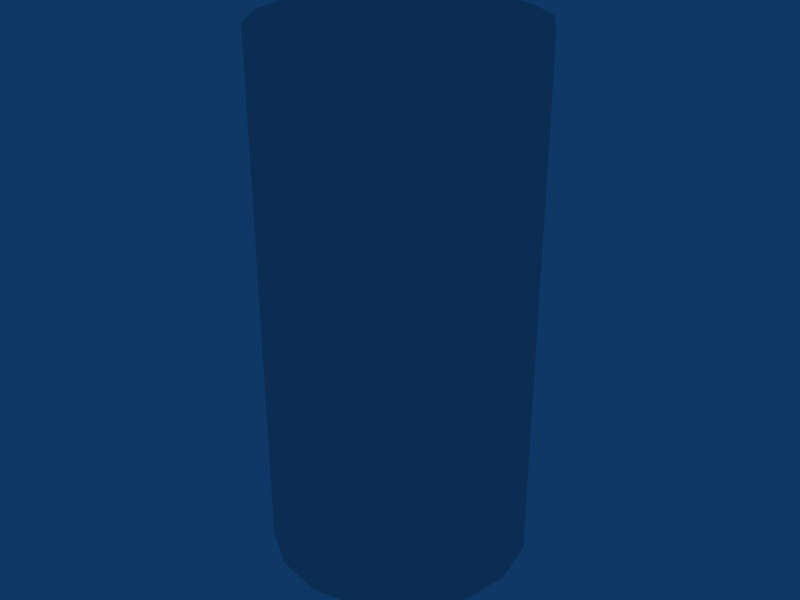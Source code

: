 # Source: p0111.blend  (saved by Blender 2.48.1; exported with 4.5.12 LTS)
import bpy
from mathutils import Matrix  # noqa: F401  (used for matrix-valued properties, if any)

bpy.ops.wm.read_factory_settings(use_empty=True)
scene = bpy.context.scene
scene.name = 'Scene'

# ---- collections
col_collection_1 = bpy.data.collections.new('Collection 1'); scene.collection.children.link(col_collection_1)

# ---- world
world_world = bpy.data.worlds.new('World'); scene.world = world_world
world_world.color = (0.05656, 0.2208, 0.4)
world_world.use_sun_shadow = False
world_world.sun_shadow_jitter_overblur = 0.0
world_world.cycles.sampling_method = 'MANUAL'
world_world.cycles.sample_map_resolution = 256

# ---- meshes
me_cube = bpy.data.meshes.new('Cube')
me_cube.from_pydata([(0.007071, 0.007071, -1.01), (0.009239, 0.003827, -1.01), (0.01, -4.371e-10, -1.01), (0.009239, -0.003827, -1.01), (0.007071, -0.007071, -1.01), (0.003827, -0.009239, -1.01), (1.51e-09, -0.01, -1.01), (-0.003827, -0.009239, -1.01), (-0.007071, -0.007071, -1.01), (-0.009239, -0.003827, -1.01), (-0.01, 1.192e-10, -1.01), (-0.009239, 0.003827, -1.01), (-0.007071, 0.007071, -1.01), (-0.003827, 0.009239, -1.01), (6.517e-09, 0.01, -1.01), (0.003827, 0.009239, -1.01), (0.007071, 0.007071, -0.97), (0.009239, 0.003827, -0.97), (0.01, -1.291e-08, -0.97), (0.009239, -0.003827, -0.97), (0.007071, -0.007071, -0.97), (0.003827, -0.009239, -0.97), (-1.931e-08, -0.01, -0.97), (-0.003827, -0.009239, -0.97), (-0.007071, -0.007071, -0.97), (-0.009239, -0.003827, -0.97), (-0.01, 2.571e-08, -0.97), (-0.009239, 0.003827, -0.97), (-0.007071, 0.007071, -0.97), (-0.003827, 0.009239, -0.97), (3.211e-08, 0.01, -0.97), (0.003827, 0.009239, -0.97), (0.0, 0.0, -1.01), (0.0, 0.0, -0.97)], [], [(32, 0, 1), (33, 17, 16), (32, 1, 2), (33, 18, 17), (32, 2, 3), (33, 19, 18), (32, 3, 4), (33, 20, 19), (32, 4, 5), (33, 21, 20), (32, 5, 6), (33, 22, 21), (32, 6, 7), (33, 23, 22), (32, 7, 8), (33, 24, 23), (32, 8, 9), (33, 25, 24), (32, 9, 10), (33, 26, 25), (32, 10, 11), (33, 27, 26), (32, 11, 12), (33, 28, 27), (32, 12, 13), (33, 29, 28), (32, 13, 14), (33, 30, 29), (32, 14, 15), (33, 31, 30), (15, 0, 32), (33, 16, 31), (0, 16, 17, 1), (1, 17, 18, 2), (2, 18, 19, 3), (3, 19, 20, 4), (4, 20, 21, 5), (5, 21, 22, 6), (6, 22, 23, 7), (7, 23, 24, 8), (8, 24, 25, 9), (9, 25, 26, 10), (10, 26, 27, 11), (11, 27, 28, 12), (12, 28, 29, 13), (13, 29, 30, 14), (14, 30, 31, 15), (16, 0, 15, 31)])
_uv = me_cube.uv_layers.new(name='UVTex')
_uv.uv.foreach_set('vector', [0.771, 0.9037, 0.8387, 0.9714, 0.8594, 0.9403, 0.3483, 0.8075, 0.5252, 0.8808, 0.4837, 0.9429, 0.771, 0.9037, 0.8594, 0.9403, 0.8667, 0.9037, 0.3483, 0.8075, 0.5398, 0.8075, 0.5252, 0.8808, 0.771, 0.9037, 0.8667, 0.9037, 0.8594, 0.867, 0.3483, 0.8075, 0.5252, 0.7343, 0.5398, 0.8075, 0.771, 0.9037, 0.8594, 0.867, 0.8387, 0.836, 0.3483, 0.8075, 0.4837, 0.6721, 0.5252, 0.7343, 0.771, 0.9037, 0.8387, 0.836, 0.8076, 0.8152, 0.3483, 0.8075, 0.4216, 0.6306, 0.4837, 0.6721, 0.771, 0.9037, 0.8076, 0.8152, 0.771, 0.8079, 0.3483, 0.8075, 0.3483, 0.6161, 0.4216, 0.6306, 0.771, 0.9037, 0.771, 0.8079, 0.7343, 0.8152, 0.3483, 0.8075, 0.275, 0.6306, 0.3483, 0.6161, 0.771, 0.9037, 0.7343, 0.8152, 0.7033, 0.836, 0.3483, 0.8075, 0.2129, 0.6721, 0.275, 0.6306, 0.771, 0.9037, 0.7033, 0.836, 0.6825, 0.867, 0.3483, 0.8075, 0.1714, 0.7343, 0.2129, 0.6721, 0.771, 0.9037, 0.6825, 0.867, 0.6752, 0.9037, 0.3483, 0.8075, 0.1568, 0.8075, 0.1714, 0.7343, 0.771, 0.9037, 0.6752, 0.9037, 0.6825, 0.9403, 0.3483, 0.8075, 0.1714, 0.8808, 0.1568, 0.8075, 0.771, 0.9037, 0.6825, 0.9403, 0.7033, 0.9714, 0.3483, 0.8075, 0.2129, 0.9429, 0.1714, 0.8808, 0.771, 0.9037, 0.7033, 0.9714, 0.7343, 0.9921, 0.3483, 0.8075, 0.275, 0.9844, 0.2129, 0.9429, 0.771, 0.9037, 0.7343, 0.9921, 0.771, 0.9994, 0.3483, 0.8075, 0.3483, 0.999, 0.275, 0.9844, 0.771, 0.9037, 0.771, 0.9994, 0.8076, 0.9921, 0.3483, 0.8075, 0.4216, 0.9844, 0.3483, 0.999, 0.8076, 0.9921, 0.8387, 0.9714, 0.771, 0.9037, 0.3483, 0.8075, 0.4837, 0.9429, 0.4216, 0.9844, 0.2097, 0.9889, 0.2097, 0.637, 0.2673, 0.637, 0.2673, 0.9889, 0.2673, 0.9889, 0.2673, 0.637, 0.3352, 0.637, 0.3352, 0.9889, 0.3352, 0.9889, 0.3352, 0.637, 0.4032, 0.637, 0.4032, 0.9889, 0.4032, 0.9889, 0.4032, 0.637, 0.4608, 0.637, 0.4608, 0.9889, 0.2097, 0.9889, 0.2097, 0.637, 0.2673, 0.637, 0.2673, 0.9889, 0.2673, 0.9889, 0.2673, 0.637, 0.3352, 0.637, 0.3352, 0.9889, 0.3352, 0.9889, 0.3352, 0.637, 0.4032, 0.637, 0.4032, 0.9889, 0.4032, 0.9889, 0.4032, 0.637, 0.4608, 0.637, 0.4608, 0.9889, 0.4608, 0.9889, 0.4608, 0.637, 0.4032, 0.637, 0.4032, 0.9889, 0.4032, 0.9889, 0.4032, 0.637, 0.3352, 0.637, 0.3352, 0.9889, 0.3352, 0.9889, 0.3352, 0.637, 0.2673, 0.637, 0.2673, 0.9889, 0.2673, 0.9889, 0.2673, 0.637, 0.2097, 0.637, 0.2097, 0.9889, 0.4608, 0.9889, 0.4608, 0.637, 0.4032, 0.637, 0.4032, 0.9889, 0.4032, 0.9889, 0.4032, 0.637, 0.3352, 0.637, 0.3352, 0.9889, 0.3352, 0.9889, 0.3352, 0.637, 0.2673, 0.637, 0.2673, 0.9889, 0.2097, 0.637, 0.2097, 0.9889, 0.2673, 0.9889, 0.2673, 0.637])
me_cube.use_remesh_preserve_volume = False
me_cube.use_remesh_preserve_attributes = False
me_cube.use_mirror_vertex_groups = False
me_cube.update()

# ---- objects
ob_cube = bpy.data.objects.new('Cube', me_cube)

# ---- transforms, parenting, visibility, modifiers, constraints
ob_cube.location = (0.0, 0.0, 101.0)
ob_cube.scale = (100.0, 100.0, 100.0)
ob_cube.lock_rotations_4d = False
ob_cube.empty_display_type = 'ARROWS'
ob_cube.lineart.crease_threshold = 0.0

# ---- collection membership
col_collection_1.objects.link(ob_cube)

# ---- scene / render settings (as saved in the file)
scene.frame_start = 1; scene.frame_end = 250; scene.frame_set(1)
scene.render.engine = 'BLENDER_EEVEE_NEXT'
scene.render.image_settings.file_format = 'JPEG'
scene.render.image_settings.color_mode = 'RGB'
scene.render.image_settings.compression = 90
scene.render.resolution_x = 800
scene.render.resolution_y = 600
scene.render.pixel_aspect_x = 100.0
scene.render.pixel_aspect_y = 100.0
scene.render.fps = 25
scene.render.dither_intensity = 0.0
scene.render.use_compositing = False
scene.render.use_sequencer = False
scene.render.bake_margin = 2
scene.render.bake_bias = 0.0
scene.render.use_stamp_time = False
scene.render.use_stamp_date = False
scene.render.use_stamp_frame = False
scene.render.use_stamp_camera = False
scene.render.use_stamp_scene = False
scene.render.use_stamp_filename = False
scene.render.use_stamp_render_time = False
scene.render.stamp_font_size = 0
scene.cycles.use_denoising = False
scene.cycles.samples = 10
scene.cycles.sampling_pattern = 'TABULATED_SOBOL'
scene.cycles.light_sampling_threshold = 0.0
scene.cycles.use_adaptive_sampling = False
scene.cycles.use_light_tree = False
scene.cycles.blur_glossy = 0.0
scene.cycles.volume_bounces = 1
scene.cycles.pixel_filter_type = 'GAUSSIAN'
scene.cycles.sample_clamp_indirect = 0.0
scene.view_settings.view_transform = 'Raw'
bpy.context.view_layer.update()

# ---- added for rendering (the .blend has no active camera): camera
cam_auto = bpy.data.cameras.new('AutoCamera')
cam_auto.lens = 50.0
cam_auto.sensor_width = 36.0
cam_auto.clip_end = 1000.0
ob_auto_camera = bpy.data.objects.new('AutoCamera', cam_auto)
scene.collection.objects.link(ob_auto_camera)
ob_auto_camera.location = (4.53266, -5.43919, 5.62613)
ob_auto_camera.rotation_euler = (1.09748, -7.21219e-08, 0.694738)
scene.camera = ob_auto_camera
bpy.context.view_layer.update()
